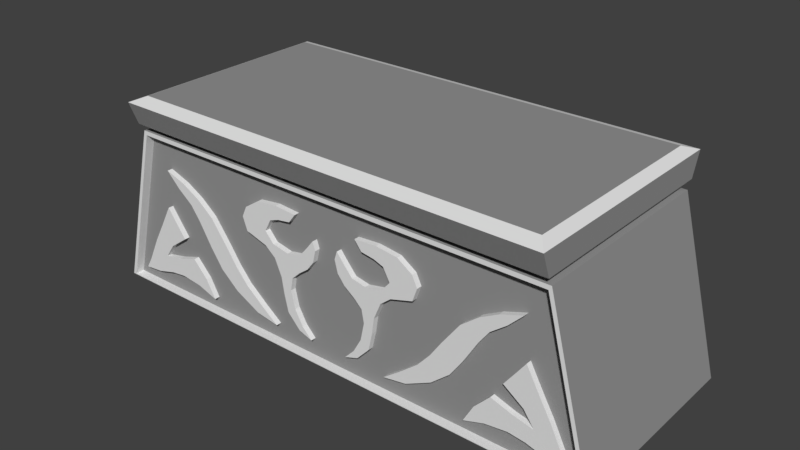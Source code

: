 # Source: structure_altar.blend  (saved by Blender 2.79.0; exported with 4.5.12 LTS)
import bpy
from mathutils import Matrix  # noqa: F401  (used for matrix-valued properties, if any)

bpy.ops.wm.read_factory_settings(use_empty=True)
scene = bpy.context.scene
scene.name = 'Scene'

# ---- collections
col_collection_1 = bpy.data.collections.new('Collection 1'); scene.collection.children.link(col_collection_1)

# ---- materials (node trees are filled in below, after node groups)
mat_mat_stonelight = bpy.data.materials.new('mat_stoneLight')
mat_mat_stonelight.alpha_threshold = 0.0
mat_mat_stonelight.use_transparent_shadow = False
mat_mat_stonelight.roughness = 0.5
mat_mat_stonelight.line_color = (0.0, 0.0, 0.0, 1.0)
mat_mat_stonedark = bpy.data.materials.new('mat_stoneDark')
mat_mat_stonedark.alpha_threshold = 0.0
mat_mat_stonedark.use_transparent_shadow = False
mat_mat_stonedark.diffuse_color = (0.2957, 0.2957, 0.2957, 1.0)
mat_mat_stonedark.roughness = 0.5

# ---- material node trees

# ---- world
world_world = bpy.data.worlds.new('World'); scene.world = world_world
world_world.color = (0.05088, 0.05088, 0.05088)
world_world.use_sun_shadow = False
world_world.sun_shadow_jitter_overblur = 0.0
world_world.cycles.sampling_method = 'MANUAL'

# ---- meshes
me_cube = bpy.data.meshes.new('Cube')
me_cube.from_pydata([(-2.274e-07, -0.5, 0.8428), (1.147e-07, 0.5, 0.8428), (-1.308, -0.5, 0.0), (-1.308, 0.5, 0.0), (-1.08, 0.5, 0.8428), (-1.08, -0.5, 0.8428), (-1.04, -0.5, 1.0), (-1.04, 0.5, 1.0), (8.941e-08, 0.5, 0.0), (0.0, -0.5, 0.0), (1.192e-07, 0.5, 1.0), (-2.682e-07, -0.5, 1.0), (1.132e-07, 0.5, 0.821), (-1.093, 0.5, 0.821), (-1.093, -0.5, 0.821), (-2.145e-07, -0.5, 0.821), (0.0, 0.4, 0.8374), (-1.023, 0.4, 0.8374), (-1.023, -0.4, 0.8374), (0.0, -0.4, 0.8374), (0.0, -0.4, 0.8261), (0.0, 0.4, 0.8261), (-1.023, 0.4, 0.8261), (-1.023, -0.4, 0.8261), (-1.094, -0.5249, 0.8612), (-1.094, 0.5249, 0.8612), (0.0, -0.5249, 0.8612), (0.0, 0.5249, 0.8612), (-1.094, -0.5693, 0.9766), (-1.094, 0.5693, 0.9766), (0.0, 0.5693, 0.9766), (0.0, -0.5693, 0.9766), (0.0, -0.5, 0.004154), (-1.288, -0.5, 0.004154), (0.0, -0.5, 0.8004), (-1.08, -0.5, 0.8004), (0.0, -0.4548, 0.004154), (-1.288, -0.4548, 0.004154), (0.0, -0.4548, 0.8004), (-1.08, -0.4548, 0.8004), (-0.166, -0.4548, 0.6809), (-0.2775, -0.4548, 0.6887), (-0.3871, -0.4548, 0.675), (-0.4615, -0.4548, 0.6261), (-0.4869, -0.4548, 0.5733), (-0.4634, -0.4548, 0.5087), (-0.3519, -0.4548, 0.4754), (-0.299, -0.4548, 0.4324), (-0.2638, -0.4548, 0.3502), (-0.2521, -0.4548, 0.2719), (-0.2325, -0.4548, 0.1858), (-0.1679, -0.4548, 0.1173), (-0.09942, -0.4548, 0.09381), (-0.1483, -0.4548, 0.1447), (-0.1894, -0.4548, 0.2171), (-0.209, -0.4548, 0.3052), (-0.1973, -0.4548, 0.3678), (-0.1562, -0.4548, 0.4069), (-0.1053, -0.4548, 0.4441), (-0.07007, -0.4548, 0.4891), (-0.05441, -0.4548, 0.5498), (-0.06811, -0.4548, 0.5909), (-0.09942, -0.4548, 0.5517), (-0.1483, -0.4548, 0.495), (-0.2188, -0.4548, 0.4813), (-0.3049, -0.4548, 0.4989), (-0.348, -0.4548, 0.5478), (-0.3147, -0.4548, 0.6085), (-0.2658, -0.4548, 0.6261), (-0.2012, -0.4548, 0.6359), (-0.9781, -0.4548, 0.6476), (-0.8705, -0.4548, 0.6105), (-0.7804, -0.4548, 0.5615), (-0.6963, -0.4548, 0.495), (-0.6102, -0.4548, 0.3795), (-0.5534, -0.4548, 0.2973), (-0.4908, -0.4548, 0.2249), (-0.3988, -0.4548, 0.1506), (-0.3127, -0.4548, 0.08598), (-0.4301, -0.4548, 0.1056), (-0.5593, -0.4548, 0.1701), (-0.6513, -0.4548, 0.2484), (-0.7139, -0.4548, 0.3384), (-0.7824, -0.4548, 0.4519), (-0.8313, -0.4548, 0.5185), (-0.9076, -0.4548, 0.5772), (-0.9996, -0.4548, 0.4519), (-1.06, -0.4548, 0.3423), (-1.117, -0.4548, 0.2425), (-1.178, -0.4548, 0.1193), (-1.211, -0.4548, 0.06446), (-1.113, -0.4548, 0.07424), (-1.015, -0.4548, 0.1016), (-0.9331, -0.4548, 0.1114), (-0.8235, -0.4548, 0.09772), (-0.7217, -0.4548, 0.06446), (-0.7707, -0.4548, 0.1525), (-0.847, -0.4548, 0.2328), (-0.9507, -0.4548, 0.1995), (-1.049, -0.4548, 0.178), (-0.9977, -0.4548, 0.2504), (-0.9018, -0.4548, 0.3189), (-0.9585, -0.4548, 0.3952), (-0.166, -0.4816, 0.6809), (-0.2775, -0.4816, 0.6887), (-0.3871, -0.4816, 0.675), (-0.4615, -0.4816, 0.6261), (-0.4869, -0.4816, 0.5733), (-0.4634, -0.4816, 0.5087), (-0.3519, -0.4816, 0.4754), (-0.299, -0.4816, 0.4324), (-0.2638, -0.4816, 0.3502), (-0.2521, -0.4816, 0.2719), (-0.2325, -0.4816, 0.1858), (-0.1679, -0.4816, 0.1173), (-0.09942, -0.4816, 0.09381), (-0.1483, -0.4816, 0.1447), (-0.1894, -0.4816, 0.2171), (-0.209, -0.4816, 0.3052), (-0.1973, -0.4816, 0.3678), (-0.1562, -0.4816, 0.4069), (-0.1053, -0.4816, 0.4441), (-0.07007, -0.4816, 0.4891), (-0.05441, -0.4816, 0.5498), (-0.06811, -0.4816, 0.5909), (-0.09942, -0.4816, 0.5517), (-0.1483, -0.4816, 0.495), (-0.2188, -0.4816, 0.4813), (-0.3049, -0.4816, 0.4989), (-0.348, -0.4816, 0.5478), (-0.3147, -0.4816, 0.6085), (-0.2658, -0.4816, 0.6261), (-0.2012, -0.4816, 0.6359), (-0.9781, -0.4816, 0.6476), (-0.8705, -0.4816, 0.6105), (-0.7804, -0.4816, 0.5615), (-0.6963, -0.4816, 0.495), (-0.6102, -0.4816, 0.3795), (-0.5534, -0.4816, 0.2973), (-0.4908, -0.4816, 0.2249), (-0.3988, -0.4816, 0.1506), (-0.3127, -0.4816, 0.08598), (-0.4301, -0.4816, 0.1056), (-0.5593, -0.4816, 0.1701), (-0.6513, -0.4816, 0.2484), (-0.7139, -0.4816, 0.3384), (-0.7824, -0.4816, 0.4519), (-0.8313, -0.4816, 0.5185), (-0.9076, -0.4816, 0.5772), (-0.9996, -0.4816, 0.4519), (-1.06, -0.4816, 0.3423), (-1.117, -0.4816, 0.2425), (-1.178, -0.4816, 0.1193), (-1.211, -0.4816, 0.06446), (-1.113, -0.4816, 0.07424), (-1.015, -0.4816, 0.1016), (-0.9331, -0.4816, 0.1114), (-0.8235, -0.4816, 0.09772), (-0.7217, -0.4816, 0.06446), (-0.7707, -0.4816, 0.1525), (-0.847, -0.4816, 0.2328), (-0.9507, -0.4816, 0.1995), (-1.049, -0.4816, 0.178), (-0.9977, -0.4816, 0.2504), (-0.9018, -0.4816, 0.3189), (-0.9585, -0.4816, 0.3952)], [], [(8, 9, 2, 3), (10, 7, 6, 11), (14, 2, 33, 35), (31, 11, 6, 28), (28, 6, 7, 29), (12, 8, 3, 13), (19, 0, 5, 18), (18, 5, 4, 17), (27, 1, 4, 25), (2, 14, 13, 3), (21, 12, 13, 22), (1, 16, 17, 4), (23, 18, 17, 22), (20, 19, 18, 23), (15, 20, 23, 14), (14, 23, 22, 13), (16, 21, 22, 17), (30, 27, 25, 29), (5, 24, 25, 4), (0, 26, 24, 5), (10, 30, 29, 7), (24, 28, 29, 25), (26, 31, 28, 24), (33, 32, 36, 37), (15, 14, 35, 34), (2, 9, 32, 33), (47, 76, 48), (34, 35, 39, 38), (35, 33, 37, 39), (58, 59, 122, 121), (40, 61, 38), (82, 81, 144, 145), (92, 93, 156, 155), (57, 58, 121, 120), (81, 80, 143, 144), (91, 92, 155, 154), (56, 57, 120, 119), (80, 79, 142, 143), (90, 91, 154, 153), (55, 56, 119, 118), (79, 78, 141, 142), (89, 90, 153, 152), (54, 55, 118, 117), (78, 77, 140, 141), (88, 89, 152, 151), (40, 41, 104, 103), (53, 54, 117, 116), (77, 76, 139, 140), (87, 88, 151, 150), (52, 53, 116, 115), (76, 75, 138, 139), (86, 87, 150, 149), (51, 52, 115, 114), (75, 74, 137, 138), (50, 51, 114, 113), (74, 73, 136, 137), (49, 50, 113, 112), (73, 72, 135, 136), (48, 49, 112, 111), (72, 71, 134, 135), (85, 70, 86), (47, 48, 111, 110), (71, 70, 133, 134), (46, 47, 110, 109), (45, 46, 109, 108), (44, 45, 108, 107), (43, 44, 107, 106), (69, 40, 103, 132), (42, 43, 106, 105), (68, 69, 132, 131), (102, 86, 149, 165), (41, 42, 105, 104), (67, 68, 131, 130), (101, 102, 165, 164), (95, 91, 37), (66, 67, 130, 129), (100, 101, 164, 163), (65, 66, 129, 128), (99, 100, 163, 162), (64, 65, 128, 127), (98, 99, 162, 161), (63, 64, 127, 126), (97, 98, 161, 160), (62, 63, 126, 125), (70, 85, 148, 133), (96, 97, 160, 159), (61, 62, 125, 124), (85, 84, 147, 148), (95, 96, 159, 158), (123, 124, 125), (129, 109, 128), (123, 125, 122), (121, 122, 126), (120, 121, 126), (122, 125, 126), (119, 120, 127), (120, 126, 127), (118, 119, 111), (119, 110, 111), (117, 118, 112), (127, 110, 119), (114, 115, 116), (114, 116, 113), (112, 113, 117), (111, 112, 118), (131, 132, 104), (103, 104, 132), (105, 106, 129), (107, 108, 129), (106, 107, 129), (131, 104, 130), (130, 104, 105), (113, 116, 117), (129, 130, 105), (127, 128, 110), (110, 128, 109), (129, 108, 109), (142, 141, 140), (145, 144, 137), (142, 140, 139), (144, 143, 138), (146, 145, 136), (133, 148, 134), (145, 137, 136), (134, 148, 147), (147, 146, 135), (142, 139, 143), (138, 137, 144), (136, 135, 146), (134, 147, 135), (139, 138, 143), (153, 154, 152), (161, 155, 156), (152, 154, 162), (150, 151, 163), (165, 149, 150), (163, 164, 165), (162, 163, 151), (165, 150, 163), (154, 155, 162), (157, 158, 159), (156, 157, 160), (159, 160, 157), (162, 151, 152), (160, 161, 156), (155, 161, 162), (93, 94, 157, 156), (83, 82, 145, 146), (59, 60, 123, 122), (94, 95, 158, 157), (84, 83, 146, 147), (60, 61, 124, 123), (36, 38, 60), (36, 60, 59), (77, 78, 50), (75, 76, 46), (74, 75, 45), (36, 59, 58), (58, 57, 54), (56, 55, 57), (54, 53, 58), (55, 54, 57), (36, 58, 52), (75, 46, 45), (58, 53, 52), (36, 52, 78), (39, 70, 71), (45, 44, 73), (47, 46, 76), (49, 48, 76), (50, 49, 77), (44, 39, 71), (49, 76, 77), (78, 52, 51), (78, 51, 50), (73, 74, 45), (44, 71, 72), (72, 73, 44), (39, 44, 43), (39, 43, 42), (61, 60, 38), (63, 62, 69), (65, 64, 68), (67, 66, 65), (69, 68, 64), (68, 67, 65), (64, 63, 69), (38, 39, 42), (38, 42, 41), (62, 61, 69), (40, 69, 61), (38, 41, 40), (82, 83, 101), (83, 102, 101), (81, 82, 96), (70, 39, 86), (84, 85, 86), (39, 37, 88), (90, 89, 37), (88, 87, 39), (86, 102, 84), (101, 100, 98), (99, 98, 100), (96, 95, 81), (101, 98, 97), (95, 78, 79), (95, 79, 80), (101, 97, 82), (102, 83, 84), (95, 80, 81), (37, 89, 88), (97, 96, 82), (39, 87, 86), (36, 78, 95), (95, 94, 91), (93, 92, 94), (91, 90, 37), (37, 36, 95), (94, 92, 91)])
me_cube.polygons.foreach_set('material_index', [1, 1, 0, 0, 0, 1, 1, 1, 0, 1, 1, 1, 1, 1, 1, 1, 0, 1, 0, 0, 0, 1, 1, 0, 0, 0, 1, 0, 0, 0, 1, 0, 0, 0, 0, 0, 0, 0, 0, 0, 0, 0, 0, 0, 0, 0, 0, 0, 0, 0, 0, 0, 0, 0, 0, 0, 0, 0, 0, 0, 1, 0, 0, 0, 0, 0, 0, 0, 0, 0, 0, 0, 0, 0, 1, 0, 0, 0, 0, 0, 0, 0, 0, 0, 0, 0, 0, 0, 0, 0, 0, 0, 0, 0, 0, 0, 0, 0, 0, 0, 0, 0, 0, 0, 0, 0, 0, 0, 0, 0, 0, 0, 0, 0, 0, 0, 0, 0, 0, 0, 0, 0, 0, 0, 0, 0, 0, 0, 0, 0, 0, 0, 0, 0, 0, 0, 0, 0, 0, 0, 0, 0, 0, 0, 0, 0, 0, 0, 0, 0, 0, 0, 1, 1, 1, 1, 1, 1, 1, 1, 1, 1, 1, 1, 1, 1, 1, 1, 1, 1, 1, 1, 1, 1, 1, 1, 1, 1, 1, 1, 1, 1, 1, 1, 1, 1, 1, 1, 1, 1, 1, 1, 1, 1, 1, 1, 1, 1, 1, 1, 1, 1, 1, 1, 1, 1, 1, 1, 1, 1, 1, 1, 1, 1, 1, 1, 1, 1, 1])
me_cube.materials.append(mat_mat_stonelight)
me_cube.materials.append(mat_mat_stonedark)
me_cube.use_remesh_preserve_volume = False
me_cube.use_remesh_preserve_attributes = False
me_cube.use_mirror_vertex_groups = False
me_cube.update()

# ---- objects
ob_structure_altar = bpy.data.objects.new('structure_altar', me_cube)

# ---- transforms, parenting, visibility, modifiers, constraints
ob_structure_altar.location = (0.0, 0.0, 0.0)
ob_structure_altar.lock_rotations_4d = False
ob_structure_altar.empty_display_type = 'ARROWS'
ob_structure_altar.lineart.crease_threshold = 0.0
_m = ob_structure_altar.modifiers.new('Mirror', 'MIRROR')
_m.use_clip = True

# ---- collection membership
col_collection_1.objects.link(ob_structure_altar)

# ---- scene / render settings (as saved in the file)
scene.frame_start = 1; scene.frame_end = 250; scene.frame_set(1)
scene.render.engine = 'BLENDER_EEVEE_NEXT'
scene.render.resolution_percentage = 50
scene.render.dither_intensity = 0.0
scene.cycles.use_denoising = False
scene.cycles.samples = 128
scene.cycles.sampling_pattern = 'TABULATED_SOBOL'
scene.cycles.use_adaptive_sampling = False
scene.cycles.use_light_tree = False
scene.cycles.blur_glossy = 0.0
scene.cycles.sample_clamp_indirect = 0.0
scene.view_settings.view_transform = 'Standard'
bpy.context.view_layer.update()

# ---- added for rendering (the .blend has no active camera and no usable light): camera, sun
cam_auto = bpy.data.cameras.new('AutoCamera')
cam_auto.lens = 50.0
cam_auto.sensor_width = 36.0
cam_auto.clip_end = 1000.0
ob_auto_camera = bpy.data.objects.new('AutoCamera', cam_auto)
scene.collection.objects.link(ob_auto_camera)
ob_auto_camera.location = (2.79644, -3.35573, 2.73716)
ob_auto_camera.rotation_euler = (1.09748, -7.21219e-08, 0.694738)
scene.camera = ob_auto_camera
light_auto_sun = bpy.data.lights.new('AutoSun', 'SUN')
light_auto_sun.energy = 3.0
light_auto_sun.angle = 0.0523599
ob_auto_sun = bpy.data.objects.new('AutoSun', light_auto_sun)
scene.collection.objects.link(ob_auto_sun)
ob_auto_sun.rotation_euler = (0.872665, 0.174533, 0.523599)
bpy.context.view_layer.update()
